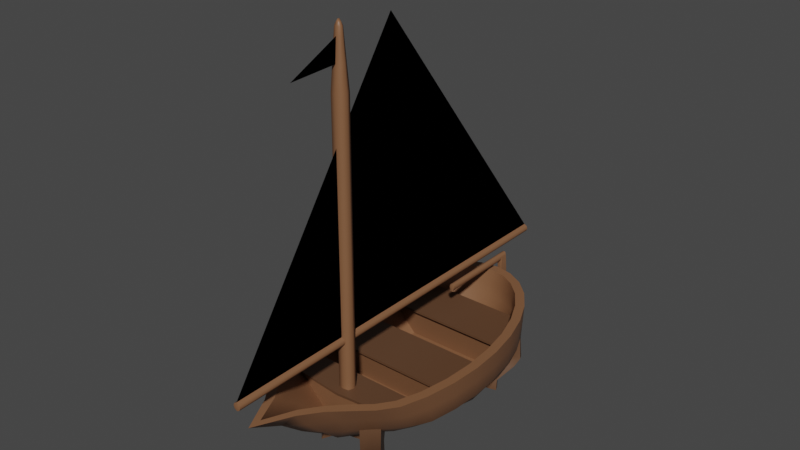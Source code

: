 # Source: 076_boat_mockup.blend  (saved by Blender 2.90.8; exported with 4.5.12 LTS)
import bpy
from mathutils import Matrix  # noqa: F401  (used for matrix-valued properties, if any)

bpy.ops.wm.read_factory_settings(use_empty=True)
scene = bpy.context.scene
scene.name = 'Scene'

# ---- collections
col_076_boat_mockup = bpy.data.collections.new('076_boat_mockup'); scene.collection.children.link(col_076_boat_mockup)

# ---- materials (node trees are filled in below, after node groups)
mat_wood = bpy.data.materials.new('wood')
mat_wood.use_transparent_shadow = False
mat_wood_dark = bpy.data.materials.new('wood dark')
mat_wood_dark.use_transparent_shadow = False
mat_flag = bpy.data.materials.new('flag')
mat_flag.use_transparent_shadow = False
mat_sail = bpy.data.materials.new('sail')
mat_sail.use_transparent_shadow = False

# ---- node groups
ng_auto_smooth = bpy.data.node_groups.new('Auto Smooth', 'GeometryNodeTree')
_s = ng_auto_smooth.interface.new_socket(name='Geometry', in_out='OUTPUT', socket_type='NodeSocketGeometry')
_s = ng_auto_smooth.interface.new_socket(name='Geometry', in_out='INPUT', socket_type='NodeSocketGeometry')
_s = ng_auto_smooth.interface.new_socket(name='Angle', in_out='INPUT', socket_type='NodeSocketFloat')
_s.subtype = 'ANGLE'
_s.min_value = 0.0
_s.max_value = 3.142
ng_auto_smooth.is_modifier = True
_N = ng_auto_smooth.nodes; _L = ng_auto_smooth.links
n0 = _N.new('NodeGroupOutput'); n0.name = 'Group Output'; n0.location = (480, -100)
n1 = _N.new('NodeGroupInput'); n1.name = 'Group Input'; n1.location = (-420, -300)
n2 = _N.new('NodeGroupInput'); n2.name = 'Group Input.001'; n2.location = (-60, -100)
n3 = _N.new('GeometryNodeSetShadeSmooth'); n3.name = 'Set Shade Smooth'; n3.location = (120, -100)
n3.domain = 'EDGE'
n4 = _N.new('GeometryNodeSetShadeSmooth'); n4.name = 'Set Shade Smooth.001'; n4.location = (300, -100)
n5 = _N.new('GeometryNodeInputMeshEdgeAngle'); n5.name = 'Edge Angle'; n5.location = (-420, -220)
n6 = _N.new('GeometryNodeInputEdgeSmooth'); n6.name = 'Is Edge Smooth'; n6.location = (-60, -160)
n7 = _N.new('GeometryNodeInputShadeSmooth'); n7.name = 'Is Face Smooth'; n7.location = (-240, -340)
n8 = _N.new('FunctionNodeBooleanMath'); n8.name = 'Boolean Math'; n8.location = (-60, -220)
n9 = _N.new('FunctionNodeCompare'); n9.name = 'Compare'; n9.location = (-240, -180)
n9.operation = 'LESS_EQUAL'
_L.new(n5.outputs[0], n9.inputs[0])
_L.new(n4.outputs[0], n0.inputs[0])
_L.new(n1.outputs[1], n9.inputs[1])
_L.new(n9.outputs[0], n8.inputs[0])
_L.new(n7.outputs[0], n8.inputs[1])
_L.new(n2.outputs[0], n3.inputs[0])
_L.new(n6.outputs[0], n3.inputs[1])
_L.new(n3.outputs[0], n4.inputs[0])
_L.new(n8.outputs[0], n3.inputs[2])
n0.is_active_output = True

# ---- material node trees
mat_wood.use_nodes = True; mat_wood.node_tree.nodes.clear()
_N = mat_wood.node_tree.nodes; _L = mat_wood.node_tree.links
n0 = _N.new('ShaderNodeOutputMaterial'); n0.name = 'Material Output'; n0.location = (300, 300)
n1 = _N.new('ShaderNodeBsdfPrincipled'); n1.name = 'Principled BSDF'; n1.location = (10, 300)
n1.distribution = 'GGX'
n1.subsurface_method = 'BURLEY'
n1.inputs[0].default_value = (0.2232, 0.1022, 0.04817, 1.0)
n1.inputs[3].default_value = 1.45
n1.inputs[27].default_value = (0.0, 0.0, 0.0, 1.0)
n1.inputs[28].default_value = 1.0
_L.new(n1.outputs[0], n0.inputs[0])
n0.is_active_output = True
mat_wood_dark.use_nodes = True; mat_wood_dark.node_tree.nodes.clear()
_N = mat_wood_dark.node_tree.nodes; _L = mat_wood_dark.node_tree.links
n0 = _N.new('ShaderNodeOutputMaterial'); n0.name = 'Material Output'; n0.location = (300, 300)
n1 = _N.new('ShaderNodeBsdfPrincipled'); n1.name = 'Principled BSDF'; n1.location = (10, 300)
n1.distribution = 'GGX'
n1.subsurface_method = 'BURLEY'
n1.inputs[0].default_value = (0.1149, 0.05432, 0.02665, 1.0)
n1.inputs[3].default_value = 1.45
n1.inputs[27].default_value = (0.0, 0.0, 0.0, 1.0)
n1.inputs[28].default_value = 1.0
_L.new(n1.outputs[0], n0.inputs[0])
n0.is_active_output = True
mat_flag.use_nodes = True; mat_flag.node_tree.nodes.clear()
_N = mat_flag.node_tree.nodes; _L = mat_flag.node_tree.links
n0 = _N.new('ShaderNodeOutputMaterial'); n0.name = 'Material Output'; n0.location = (300, 300)
n1 = _N.new('ShaderNodeBsdfPrincipled'); n1.name = 'Principled BSDF'; n1.location = (10, 300)
n1.distribution = 'GGX'
n1.subsurface_method = 'BURLEY'
n1.inputs[0].default_value = (0.9216, 0.6445, 0.2582, 1.0)
n1.inputs[3].default_value = 1.45
n1.inputs[27].default_value = (0.0, 0.0, 0.0, 1.0)
n1.inputs[28].default_value = 1.0
_L.new(n1.outputs[0], n0.inputs[0])
n0.is_active_output = True
mat_sail.use_nodes = True; mat_sail.node_tree.nodes.clear()
_N = mat_sail.node_tree.nodes; _L = mat_sail.node_tree.links
n0 = _N.new('ShaderNodeOutputMaterial'); n0.name = 'Material Output'; n0.location = (300, 300)
n1 = _N.new('ShaderNodeBsdfPrincipled'); n1.name = 'Principled BSDF'; n1.location = (10, 300)
n1.distribution = 'GGX'
n1.subsurface_method = 'BURLEY'
n1.inputs[0].default_value = (0.6514, 0.6514, 0.5972, 1.0)
n1.inputs[3].default_value = 1.45
n1.inputs[27].default_value = (0.0, 0.0, 0.0, 1.0)
n1.inputs[28].default_value = 1.0
_L.new(n1.outputs[0], n0.inputs[0])
n0.is_active_output = True

# ---- world
world_world = bpy.data.worlds.new('World'); scene.world = world_world
world_world.use_nodes = True; world_world.node_tree.nodes.clear()
_N = world_world.node_tree.nodes; _L = world_world.node_tree.links
n0 = _N.new('ShaderNodeOutputWorld'); n0.name = 'World Output'; n0.location = (300, 300)
n1 = _N.new('ShaderNodeBackground'); n1.name = 'Background'; n1.location = (10, 300)
n1.inputs[0].default_value = (0.05088, 0.05088, 0.05088, 1.0)
_L.new(n1.outputs[0], n0.inputs[0])
n0.is_active_output = True
world_world.color = (0.05088, 0.05088, 0.05088)
world_world.use_sun_shadow = False
world_world.sun_shadow_jitter_overblur = 0.0

# ---- meshes
me_circle = bpy.data.meshes.new('Circle')
me_circle.from_pydata([(0.0, 1.64, 0.06019), (0.0, -1.47, 0.03777), (0.08605, -1.422, 0.05355), (0.1945, -1.343, 0.05355), (0.2943, -1.23, 0.05355), (0.3885, -1.074, 0.05355), (0.4724, -0.8716, 0.05355), (0.5443, -0.6121, 0.05355), (0.5937, -0.2982, 0.05354), (0.6293, 0.03334, 0.05354), (0.6458, 0.3646, 0.05355), (0.648, 0.6829, 0.05343), (0.6122, 0.9759, 0.05318), (0.5343, 1.232, 0.05298), (0.4238, 1.414, 0.05287), (0.2977, 1.549, 0.05284), (0.1608, 1.6, 0.05283), (0.0, 1.536, 0.02299), (0.0, 1.45, 1.33e-08), (0.0, 1.252, 0.0), (0.0, 0.9852, 0.0), (0.0, 0.6786, 0.0), (0.0, 0.346, 0.0), (0.0, 2.682e-07, 0.0), (0.0, -0.3419, 0.0), (0.0, -0.6274, 0.0), (0.0, -0.8668, 1.996e-10), (0.0, -1.074, 1.681e-10), (0.0, -1.257, 2.233e-10), (0.0, -1.382, 0.01235), (0.0, 2.014, 1.15), (0.0, -3.419, 1.146), (0.2801, -2.861, 1.149), (0.5053, -2.561, 1.149), (0.7481, -2.337, 1.149), (1.003, -2.106, 1.149), (1.194, -1.847, 1.149), (1.327, -1.44, 1.149), (1.408, -0.9714, 1.149), (1.436, -0.4841, 1.149), (1.408, 0.003004, 1.149), (1.327, 0.4714, 1.149), (1.195, 0.9034, 1.15), (1.016, 1.282, 1.15), (0.7987, 1.593, 1.15), (0.5502, 1.824, 1.15), (0.2805, 1.966, 1.15), (1.177, -0.05353, 0.7744), (1.163, -0.3932, 0.7744), (1.122, -0.7309, 0.7744), (1.091, -1.067, 0.7744), (0.5173, -2.038, 0.7744), (0.0, 1.805, 0.775), (0.7757, 1.338, 0.7749), (0.5592, 1.618, 0.775), (0.2394, 1.765, 0.775), (0.0, -2.624, 0.7744), (0.2725, -2.279, 0.7744), (0.6404, 1.547, 0.2726), (0.7362, 1.615, 0.5746), (0.7751, 1.604, 0.8767), (0.9861, 1.302, 0.8766), (0.938, 1.347, 0.5746), (0.8168, 1.352, 0.2727), (0.0, -2.025, 0.2804), (0.0, -2.476, 0.5746), (0.0, -2.851, 0.8689), (0.4389, 1.694, 0.2725), (0.506, 1.798, 0.5746), (0.5339, 1.828, 0.8767), (0.1787, -1.984, 0.2802), (0.2019, -2.323, 0.5746), (0.2488, -2.652, 0.8884), (0.2201, 1.807, 0.2725), (0.2562, 1.929, 0.5746), (0.2722, 1.965, 0.8767), (0.3369, -1.774, 0.2787), (0.4672, -2.085, 0.5746), (0.5258, -2.3, 0.875), (0.0, 1.839, 0.2741), (0.0, 1.981, 0.578), (0.0, 2.013, 0.871), (0.508, -1.54, 0.2777), (0.6859, -1.854, 0.5746), (0.758, -2.062, 0.87), (0.6803, -1.371, 0.2774), (0.8829, -1.671, 0.5746), (0.9604, -1.891, 0.8709), (0.821, -1.137, 0.2776), (1.058, -1.45, 0.5746), (1.135, -1.676, 0.8716), (0.9204, -0.8273, 0.2766), (1.209, -1.183, 0.5746), (1.27, -1.32, 0.8726), (0.992, -0.4602, 0.2756), (1.286, -0.7559, 0.5746), (1.354, -0.8752, 0.8736), (1.081, -0.07281, 0.2747), (1.309, -0.3016, 0.5746), (1.385, -0.4081, 0.8745), (1.041, 0.3178, 0.2739), (1.282, 0.1547, 0.5746), (1.362, 0.06164, 0.8753), (1.022, 0.696, 0.2733), (1.213, 0.5924, 0.5746), (1.286, 0.5152, 0.8759), (0.9517, 1.046, 0.2729), (1.103, 0.995, 0.5746), (1.159, 0.9343, 0.8763), (0.468, 1.708, 1.15), (0.2346, 1.831, 1.15), (0.0, -3.21, 1.148), (0.1115, -1.821, 0.2731), (0.2328, -1.701, 0.2699), (0.0, -1.256, 0.2648), (0.6065, -1.25, 0.2648), (0.6885, -0.9227, 0.2648), (0.7501, -0.6081, 0.2648), (0.7836, -0.04348, 0.2648), (0.7772, 0.2394, 0.2648), (0.9305, 1.014, 0.7748), (1.04, 0.6721, 0.7746), (1.082, 0.4741, 0.7745), (1.128, 0.1957, 0.7745), (0.0, 1.868, 1.15), (0.2063, -2.751, 1.149), (0.414, -2.467, 1.149), (0.6441, -2.233, 1.149), (0.8931, -2.016, 1.149), (1.062, -1.781, 1.149), (1.189, -1.407, 1.149), (1.268, -0.9553, 1.149), (1.295, -0.4841, 1.149), (1.268, -0.0131, 1.149), (1.19, 0.4386, 1.149), (1.063, 0.8525, 1.15), (0.894, 1.211, 1.15), (0.6919, 1.5, 1.15), (0.0, -1.868, 0.2648), (0.0, 1.59, 0.305), (0.1544, 1.575, 0.3011), (0.3892, 1.449, 0.2739), (0.5502, 1.291, 0.2651), (0.709, 0.7877, 0.2649), (0.7512, 0.5211, 0.2648), (0.0, 1.338, 0.7749), (0.0, 0.6721, 0.7746), (0.0, 1.302, 0.2651), (0.0, 0.7877, 0.2649), (0.0, -0.05353, 0.7744), (0.0, -0.7309, 0.7744), (0.0, -0.6081, 0.2648), (0.0, -0.04348, 0.2648), (0.8123, -1.665, 0.7744), (0.0, -1.734, 0.2663), (0.0, -1.783, 0.7744), (0.0, -1.33, 0.7744), (1.192, -0.05353, 0.8111), (1.193, -0.3932, 0.8111), (1.149, -0.7309, 0.8111), (0.7937, 1.338, 0.8116), (0.9558, 1.014, 0.8115), (1.085, 0.6721, 0.8113), (0.0, -0.05353, 0.8111), (0.0, 1.014, 0.8115), (0.0, 1.338, 0.8116), (0.0, 0.6721, 0.8113), (0.0, -0.3932, 0.8111), (0.0, -0.7309, 0.8111), (1.024, -1.442, 0.8111), (0.9674, -1.591, 0.8111), (0.0, -1.655, 0.8109), (0.0, -1.458, 0.8109), (1.177, 0.02589, 0.7744), (0.0, 0.02589, 0.7744), (1.076, -1.245, 0.8111), (1.062, -1.242, 0.7744), (0.0, 0.5927, 0.7746), (1.08, 0.5927, 0.7746), (0.0, 1.417, 0.7749), (0.7757, 1.417, 0.7749), (0.0, -1.251, 0.7744), (0.0, -1.251, 0.8111), (1.122, -0.8103, 0.7744), (0.0, -0.8103, 0.7744), (0.0, -1.788, 0.7744), (0.8082, -1.71, 0.7744), (1.177, 0.02589, 0.8111), (0.0, 0.02589, 0.8111), (0.0, 0.5927, 0.8113), (1.074, 0.5927, 0.8113), (0.0, 1.417, 0.8116), (0.7757, 1.417, 0.8116), (1.138, -0.8103, 0.8111), (0.0, -0.8103, 0.8111), (0.0, -1.788, 0.8111), (0.8163, -1.718, 0.8111), (1.017, -1.331, 0.7744), (0.0, -0.932, 0.2648), (0.0, 0.5107, 0.2649), (0.0, 0.2336, 0.2648), (0.0, 1.463, 0.2851), (1.139, 0.3735, 0.9284), (1.216, -0.0364, 0.9421), (0.0, 1.833, 0.9425), (1.222, -0.4295, 0.9421), (1.188, -0.8218, 0.9421), (0.5232, 1.653, 0.9425), (0.2373, 1.795, 0.9425), (1.136, -1.205, 0.9421), (0.7412, 1.404, 0.9425), (1.045, -1.535, 0.9421), (1.053, 0.744, 0.9423), (0.9173, 1.093, 0.9424), (0.5347, -2.134, 0.9421), (0.0, -2.829, 0.9421), (0.2616, -2.52, 0.9421), (0.7062, -1.956, 0.9421), (0.8698, -1.803, 0.9421), (0.6376, -1.895, 0.7744), (0.08429, -1.476, 0.8103), (0.08488, -1.638, 0.8103), (0.113, -1.556, 0.8109), (0.9953, -1.521, 0.8111), (0.0, -1.458, 4.894), (0.0, -1.655, 4.894), (0.08429, -1.476, 4.893), (0.08488, -1.638, 4.893), (0.113, -1.556, 4.894), (0.03942, -1.557, 5.721), (0.05534, -1.556, 5.68), (0.0, -1.542, 5.763), (0.0, -1.514, 5.68), (0.02668, -1.534, 5.721), (0.04154, -1.522, 5.679), (0.04183, -1.591, 5.679), (0.02689, -1.579, 5.721), (0.0, -1.599, 5.68), (0.0, -1.571, 5.763), (0.0, -1.588, 5.721), (0.0, -1.525, 5.721), (0.04784, -1.598, 5.57), (0.0634, -1.556, 5.57), (0.04751, -1.516, 5.57), (0.0, -1.506, 5.57), (0.0, -1.607, 5.57), (0.06561, -1.617, 5.245), (0.0, -1.63, 5.245), (0.0872, -1.556, 5.245), (0.06515, -1.497, 5.245), (0.0, -1.483, 5.245), (0.0, -2.402, 5.22), (0.0, -1.655, 1.481), (0.08488, -1.638, 1.48), (0.0, -1.458, 1.481), (0.08429, -1.476, 1.48), (0.113, -1.556, 1.481), (0.0, -1.458, 1.606), (0.08429, -1.476, 1.605), (0.113, -1.556, 1.606), (0.0, -1.655, 1.606), (0.08488, -1.638, 1.605), (0.0, 2.751, 1.543), (0.08488, -1.638, 1.543), (0.08429, -1.476, 1.543), (0.113, -1.556, 1.543), (0.04214, -1.467, 1.583), (0.04214, -1.467, 1.504), (0.04244, -1.647, 1.504), (0.04244, -1.647, 1.583), (0.059, -1.47, 1.543), (0.05942, -1.643, 1.543), (0.0, -3.594, 1.543), (0.0, -3.579, 1.481), (0.0, -3.579, 1.606), (0.05942, -3.579, 1.543), (0.04244, -3.579, 1.583), (0.04244, -3.579, 1.504), (0.0, 2.736, 1.606), (0.0, 2.736, 1.481), (0.04214, 2.736, 1.583), (0.04214, 2.736, 1.504), (0.059, 2.736, 1.543), (0.0, -0.5139, 1.606), (0.08429, -1.476, 4.466), (0.0, -0.6003, 5.656), (0.0, -1.655, 4.221), (0.0, -1.458, 4.491), (0.0, -1.655, 4.221), (0.113, -1.556, 4.356), (0.0, -1.458, 4.491), (0.08488, -1.638, 4.246)], [], [(17, 0, 16, 15), (18, 17, 15, 14), (19, 18, 14, 13), (20, 19, 13, 12), (21, 20, 12, 11), (22, 21, 11, 10), (23, 22, 10, 9), (24, 23, 9, 8), (25, 24, 8, 7), (26, 25, 7, 6), (27, 26, 6, 5), (28, 27, 5, 4), (29, 28, 4, 3), (1, 29, 3, 2), (61, 60, 44, 43), (60, 69, 45, 44), (66, 72, 32, 31), (69, 75, 46, 45), (72, 78, 33, 32), (75, 81, 30, 46), (78, 84, 34, 33), (84, 87, 35, 34), (87, 90, 36, 35), (90, 93, 37, 36), (93, 96, 38, 37), (96, 99, 39, 38), (99, 102, 40, 39), (102, 105, 41, 40), (105, 108, 42, 41), (108, 61, 43, 42), (12, 13, 63, 106), (106, 63, 62, 107), (107, 62, 61, 108), (11, 12, 106, 103), (103, 106, 107, 104), (104, 107, 108, 105), (10, 11, 103, 100), (100, 103, 104, 101), (101, 104, 105, 102), (9, 10, 100, 97), (97, 100, 101, 98), (98, 101, 102, 99), (8, 9, 97, 94), (94, 97, 98, 95), (95, 98, 99, 96), (7, 8, 94, 91), (91, 94, 95, 92), (92, 95, 96, 93), (6, 7, 91, 88), (88, 91, 92, 89), (89, 92, 93, 90), (5, 6, 88, 85), (85, 88, 89, 86), (86, 89, 90, 87), (4, 5, 85, 82), (82, 85, 86, 83), (83, 86, 87, 84), (3, 4, 82, 76), (76, 82, 83, 77), (77, 83, 84, 78), (16, 0, 79, 73), (73, 79, 80, 74), (74, 80, 81, 75), (2, 3, 76, 70), (70, 76, 77, 71), (71, 77, 78, 72), (15, 16, 73, 67), (67, 73, 74, 68), (68, 74, 75, 69), (1, 2, 70, 64), (64, 70, 71, 65), (65, 71, 72, 66), (14, 15, 67, 58), (58, 67, 68, 59), (59, 68, 69, 60), (13, 14, 58, 63), (63, 58, 59, 62), (62, 59, 60, 61), (45, 46, 110, 109), (125, 111, 31, 32), (30, 124, 110, 46), (202, 122, 123), (53, 54, 141, 142), (208, 204, 52, 55), (203, 202, 123, 47), (210, 207, 54, 53), (47, 48, 205, 203), (215, 216, 57, 56), (207, 208, 55, 54), (48, 49, 206, 205), (213, 210, 53, 120), (115, 114, 156, 197), (212, 213, 120, 121), (32, 33, 126, 125), (33, 34, 127, 126), (34, 35, 128, 127), (35, 36, 129, 128), (36, 37, 130, 129), (37, 38, 131, 130), (38, 39, 132, 131), (39, 40, 133, 132), (40, 41, 134, 133), (41, 42, 135, 134), (42, 43, 136, 135), (43, 44, 137, 136), (44, 45, 109, 137), (216, 214, 51, 57), (202, 212, 121, 122), (50, 49, 117, 116), (54, 55, 140, 141), (122, 121, 143, 144), (176, 197, 156, 181), (123, 122, 144, 119), (56, 57, 112, 138), (57, 51, 113, 112), (47, 123, 119, 118), (55, 52, 139, 140), (150, 49, 183, 184), (143, 121, 146, 148), (53, 142, 147, 145), (47, 149, 174, 173), (117, 49, 150, 151), (47, 118, 152, 149), (146, 121, 178, 177), (219, 153, 113), (113, 153, 155, 154), (158, 157, 163, 167), (162, 161, 164, 166), (161, 160, 165, 164), (159, 158, 167, 168), (223, 169, 220, 222), (113, 154, 138, 112), (184, 183, 193, 194), (173, 174, 188, 187), (177, 178, 190, 189), (176, 181, 182, 175), (180, 179, 191, 192), (185, 186, 196, 195), (159, 168, 194, 193), (221, 171, 195), (162, 166, 189, 190), (220, 169, 175, 182), (53, 145, 179, 180), (165, 160, 192, 191), (144, 143, 148, 199), (155, 153, 186, 185), (163, 157, 187, 188), (115, 197, 50, 116), (116, 198, 114, 115), (49, 50, 209, 206), (117, 151, 198, 116), (118, 119, 200, 152), (119, 144, 199, 200), (141, 140, 139, 201), (142, 141, 201, 147), (134, 135, 212, 202), (135, 136, 213, 212), (136, 137, 210, 213), (129, 130, 209, 211), (109, 110, 208, 207), (130, 131, 206, 209), (137, 109, 207, 210), (131, 132, 205, 206), (110, 124, 204, 208), (133, 134, 202, 203), (132, 133, 203, 205), (127, 128, 218, 217), (126, 127, 217, 214), (125, 126, 214, 216), (111, 125, 216, 215), (128, 129, 211, 218), (214, 217, 219, 51), (51, 219, 113), (217, 218, 153, 219), (218, 211, 197, 153), (50, 197, 211, 209), (172, 220, 182), (170, 221, 195, 196), (170, 223, 222, 221), (258, 257, 287, 284), (243, 244, 232, 234), (233, 231, 238, 236, 229), (242, 243, 234, 230), (245, 241, 235, 237), (261, 259, 289, 291), (259, 258, 284, 289), (260, 261, 291, 286), (239, 236, 238), (233, 229, 230, 234), (229, 236, 235, 230), (233, 240, 231), (241, 242, 230, 235), (237, 235, 236, 239), (234, 232, 240, 233), (246, 248, 242, 241), (248, 249, 243, 242), (249, 250, 244, 243), (226, 224, 250, 249), (228, 226, 249, 248), (225, 227, 246, 247), (227, 228, 248, 246), (246, 241, 245, 247), (245, 251, 247), (171, 221, 253, 252), (222, 220, 255, 256), (221, 222, 256, 253), (220, 172, 254, 255), (263, 261, 260, 269), (265, 264, 258, 259), (263, 265, 259, 261), (266, 270, 282, 280), (267, 270, 264), (253, 256, 265, 263), (256, 255, 264, 265), (252, 253, 263, 268), (258, 264, 266, 257), (255, 254, 267, 264), (271, 268, 263), (271, 263, 269), (267, 254, 279, 281), (264, 270, 266), (252, 268, 277, 273), (271, 269, 276, 275), (272, 275, 276, 274), (272, 273, 277, 275), (268, 271, 275, 277), (269, 260, 274, 276), (282, 262, 278, 280), (279, 262, 282, 281), (257, 266, 280, 278, 283), (270, 267, 281, 282), (283, 278, 285), (274, 288, 286), (289, 284, 226, 228), (290, 285, 287), (257, 283, 285, 290), (284, 287, 224, 226), (286, 291, 227, 225), (288, 274, 260), (291, 289, 228, 227)])
me_circle.polygons.foreach_set('use_smooth', [True] * 240)
me_circle.polygons.foreach_set('material_index', [0, 0, 0, 0, 0, 0, 0, 0, 0, 0, 0, 0, 0, 0, 0, 0, 0, 0, 0, 0, 0, 0, 0, 0, 0, 0, 0, 0, 0, 0, 0, 0, 0, 0, 0, 0, 0, 0, 0, 0, 0, 0, 0, 0, 0, 0, 0, 0, 0, 0, 0, 0, 0, 0, 0, 0, 0, 0, 0, 0, 0, 0, 0, 0, 0, 0, 0, 0, 0, 0, 0, 0, 0, 0, 0, 0, 0, 0, 0, 0, 0, 0, 0, 0, 0, 0, 0, 0, 0, 0, 0, 0, 0, 0, 0, 0, 0, 0, 0, 0, 0, 0, 0, 0, 0, 0, 0, 0, 0, 0, 0, 0, 0, 0, 0, 0, 0, 0, 0, 0, 0, 0, 0, 0, 0, 0, 1, 1, 1, 1, 1, 0, 1, 1, 1, 1, 1, 1, 1, 1, 1, 1, 0, 1, 0, 0, 1, 0, 0, 0, 0, 0, 0, 0, 0, 0, 0, 0, 0, 0, 0, 0, 0, 0, 0, 0, 0, 0, 0, 0, 0, 0, 0, 0, 0, 0, 1, 1, 1, 0, 0, 0, 0, 0, 0, 0, 0, 0, 0, 0, 0, 0, 0, 0, 0, 0, 0, 0, 0, 0, 0, 0, 2, 0, 0, 0, 0, 0, 0, 0, 0, 0, 0, 0, 0, 0, 0, 0, 0, 0, 0, 0, 0, 0, 0, 0, 0, 0, 0, 0, 0, 3, 0, 0, 0, 3, 0, 0, 3, 0])
_k = set([(30, 46), (31, 32), (32, 33), (33, 34), (34, 35), (35, 36), (36, 37), (37, 38), (38, 39), (39, 40), (40, 41), (41, 42), (42, 43), (43, 44), (44, 45), (45, 46), (47, 48), (47, 118), (47, 149), (48, 49), (49, 117), (49, 150), (53, 120), (53, 142), (53, 145), (109, 110), (109, 137), (110, 124), (111, 125), (112, 113), (112, 138), (113, 153), (113, 154), (114, 115), (115, 116), (115, 197), (116, 117), (117, 151), (118, 119), (118, 152), (119, 144), (120, 121), (121, 143), (121, 146), (125, 126), (126, 127), (127, 128), (128, 129), (129, 130), (130, 131), (131, 132), (132, 133), (133, 134), (134, 135), (135, 136), (136, 137), (139, 140), (140, 141), (141, 142), (142, 147), (143, 144), (143, 148), (153, 155), (153, 197), (156, 197), (171, 221), (172, 220), (173, 174), (173, 187), (175, 176), (175, 182), (176, 181), (177, 178), (178, 190), (179, 180), (180, 192), (183, 184), (183, 193), (185, 186), (186, 196), (187, 188), (189, 190), (191, 192), (193, 194), (195, 196), (220, 222), (221, 222), (245, 247), (245, 251), (247, 251), (252, 268), (254, 267), (257, 266), (257, 283), (257, 287), (257, 290), (260, 269), (260, 274), (260, 288), (266, 270), (267, 270), (268, 271), (269, 271), (273, 277), (274, 276), (274, 288), (275, 276), (275, 277), (278, 280), (278, 283), (278, 285), (279, 281), (280, 282), (281, 282), (285, 287), (285, 290)])
me_circle.attributes.new('sharp_edge', 'BOOLEAN', 'EDGE').data.foreach_set('value', [ (min(e.vertices), max(e.vertices)) in _k for e in me_circle.edges])
_uv = me_circle.uv_layers.new(name='UVMap')
_uv.uv.foreach_set('vector', [0.0, 0.0, 0.0, 0.0, 0.0, 0.0, 0.0, 0.0, 0.0, 0.0, 0.0, 0.0, 0.0, 0.0, 0.0, 0.0, 0.0, 0.0, 0.0, 0.0, 0.0, 0.0, 0.0, 0.0, 0.0, 0.0, 0.0, 0.0, 0.0, 0.0, 0.0, 0.0, 0.0, 0.0, 0.0, 0.0, 0.0, 0.0, 0.0, 0.0, 0.0, 0.0, 0.0, 0.0, 0.0, 0.0, 0.0, 0.0, 0.0, 0.0, 0.0, 0.0, 0.0, 0.0, 0.0, 0.0, 0.0, 0.0, 0.0, 0.0, 0.0, 0.0, 0.0, 0.0, 0.0, 0.0, 0.0, 0.0, 0.0, 0.0, 0.0, 0.0, 0.0, 0.0, 0.0, 0.0, 0.0, 0.0, 0.0, 0.0, 0.0, 0.0, 0.0, 0.0, 0.0, 0.0, 0.0, 0.0, 0.0, 0.0, 0.0, 0.0, 0.0, 0.0, 0.0, 0.0, 0.0, 0.0, 0.0, 0.0, 0.0, 0.0, 0.0, 0.0, 0.0, 0.0, 0.0, 0.0, 0.0, 0.0, 0.0, 0.0, 0.0, 0.0, 0.0, 0.0, 0.0, 0.0, 0.0, 0.0, 0.0, 0.0, 0.0, 0.0, 0.0, 0.0, 0.0, 0.0, 0.0, 0.0, 0.0, 0.0, 0.0, 0.0, 0.0, 0.0, 0.0, 0.0, 0.0, 0.0, 0.0, 0.0, 0.0, 0.0, 0.0, 0.0, 0.0, 0.0, 0.0, 0.0, 0.0, 0.0, 0.0, 0.0, 0.0, 0.0, 0.0, 0.0, 0.0, 0.0, 0.0, 0.0, 0.0, 0.0, 0.0, 0.0, 0.0, 0.0, 0.0, 0.0, 0.0, 0.0, 0.0, 0.0, 0.0, 0.0, 0.0, 0.0, 0.0, 0.0, 0.0, 0.0, 0.0, 0.0, 0.0, 0.0, 0.0, 0.0, 0.0, 0.0, 0.0, 0.0, 0.0, 0.0, 0.0, 0.0, 0.0, 0.0, 0.0, 0.0, 0.0, 0.0, 0.0, 0.0, 0.0, 0.0, 0.0, 0.0, 0.0, 0.0, 0.0, 0.0, 0.0, 0.0, 0.0, 0.0, 0.0, 0.0, 0.0, 0.0, 0.0, 0.0, 0.0, 0.0, 0.0, 0.0, 0.0, 0.0, 0.0, 0.0, 0.0, 0.0, 0.0, 0.0, 0.0, 0.0, 0.0, 0.0, 0.0, 0.0, 0.0, 0.0, 0.0, 0.0, 0.0, 0.0, 0.0, 0.0, 0.0, 0.0, 0.0, 0.0, 0.0, 0.0, 0.0, 0.0, 0.0, 0.0, 0.0, 0.0, 0.0, 0.0, 0.0, 0.0, 0.0, 0.0, 0.0, 0.0, 0.0, 0.0, 0.0, 0.0, 0.0, 0.0, 0.0, 0.0, 0.0, 0.0, 0.0, 0.0, 0.0, 0.0, 0.0, 0.0, 0.0, 0.0, 0.0, 0.0, 0.0, 0.0, 0.0, 0.0, 0.0, 0.0, 0.0, 0.0, 0.0, 0.0, 0.0, 0.0, 0.0, 0.0, 0.0, 0.0, 0.0, 0.0, 0.0, 0.0, 0.0, 0.0, 0.0, 0.0, 0.0, 0.0, 0.0, 0.0, 0.0, 0.0, 0.0, 0.0, 0.0, 0.0, 0.0, 0.0, 0.0, 0.0, 0.0, 0.0, 0.0, 0.0, 0.0, 0.0, 0.0, 0.0, 0.0, 0.0, 0.0, 0.0, 0.0, 0.0, 0.0, 0.0, 0.0, 0.0, 0.0, 0.0, 0.0, 0.0, 0.0, 0.0, 0.0, 0.0, 0.0, 0.0, 0.0, 0.0, 0.0, 0.0, 0.0, 0.0, 0.0, 0.0, 0.0, 0.0, 0.0, 0.0, 0.0, 0.0, 0.0, 0.0, 0.0, 0.0, 0.0, 0.0, 0.0, 0.0, 0.0, 0.0, 0.0, 0.0, 0.0, 0.0, 0.0, 0.0, 0.0, 0.0, 0.0, 0.0, 0.0, 0.0, 0.0, 0.0, 0.0, 0.0, 0.0, 0.0, 0.0, 0.0, 0.0, 0.0, 0.0, 0.0, 0.0, 0.0, 0.0, 0.0, 0.0, 0.0, 0.0, 0.0, 0.0, 0.0, 0.0, 0.0, 0.0, 0.0, 0.0, 0.0, 0.0, 0.0, 0.0, 0.0, 0.0, 0.0, 0.0, 0.0, 0.0, 0.0, 0.0, 0.0, 0.0, 0.0, 0.0, 0.0, 0.0, 0.0, 0.0, 0.0, 0.0, 0.0, 0.0, 0.0, 0.0, 0.0, 0.0, 0.0, 0.0, 0.0, 0.0, 0.0, 0.0, 0.0, 0.0, 0.0, 0.0, 0.0, 0.0, 0.0, 0.0, 0.0, 0.0, 0.0, 0.0, 0.0, 0.0, 0.0, 0.0, 0.0, 0.0, 0.0, 0.0, 0.0, 0.0, 0.0, 0.0, 0.0, 0.0, 0.0, 0.0, 0.0, 0.0, 0.0, 0.0, 0.0, 0.0, 0.0, 0.0, 0.0, 0.0, 0.0, 0.0, 0.0, 0.0, 0.0, 0.0, 0.0, 0.0, 0.0, 0.0, 0.0, 0.0, 0.0, 0.0, 0.0, 0.0, 0.0, 0.0, 0.0, 0.0, 0.0, 0.0, 0.0, 0.0, 0.0, 0.0, 0.0, 0.0, 0.0, 0.0, 0.0, 0.0, 0.0, 0.0, 0.0, 0.0, 0.0, 0.0, 0.0, 0.0, 0.0, 0.0, 0.0, 0.0, 0.0, 0.0, 0.0, 0.0, 0.0, 0.0, 0.0, 0.0, 0.0, 0.0, 0.0, 0.0, 0.0, 0.0, 0.0, 0.0, 0.0, 0.0, 0.0, 0.0, 0.0, 0.0, 0.0, 0.0, 0.0, 0.0, 0.0, 0.0, 0.0, 0.0, 0.0, 0.0, 0.0, 0.0, 0.0, 0.0, 0.0, 0.0, 0.0, 0.0, 0.0, 0.0, 0.0, 0.0, 0.0, 0.0, 0.0, 0.0, 0.0, 0.0, 0.0, 0.0, 0.0, 0.0, 0.0, 0.0, 0.0, 0.0, 0.0, 0.0, 0.0, 0.0, 0.0, 0.0, 0.0, 0.0, 0.0, 0.0, 0.0, 0.0, 0.0, 0.0, 0.0, 0.0, 0.0, 0.0, 0.0, 0.0, 0.0, 0.0, 0.0, 0.0, 0.0, 0.0, 0.0, 0.0, 0.0, 0.0, 0.0, 0.0, 0.0, 0.0, 0.0, 0.0, 0.0, 0.0, 0.0, 0.0, 0.0, 0.0, 0.0, 0.0, 0.0, 0.0, 0.0, 0.0, 0.0, 0.0, 0.0, 0.0, 0.0, 0.0, 0.0, 0.0, 0.0, 0.0, 0.0, 0.0, 0.0, 0.0, 0.0, 0.0, 0.0, 0.0, 0.0, 0.0, 0.0, 0.0, 0.0, 0.0, 0.0, 0.0, 0.0, 0.0, 0.0, 0.0, 0.0, 0.0, 0.0, 0.0, 0.0, 0.0, 0.0, 0.0, 0.0, 0.0, 0.0, 0.0, 0.0, 0.0, 0.0, 0.0, 0.0, 0.0, 0.0, 0.0, 0.0, 0.0, 0.0, 0.0, 0.0, 0.0, 0.0, 0.0, 0.0, 0.0, 0.0, 0.0, 0.0, 0.0, 0.0, 0.0, 0.0, 0.0, 0.0, 0.0, 0.0, 0.0, 0.0, 0.0, 0.0, 0.0, 0.0, 0.0, 0.0, 0.0, 0.0, 0.0, 0.0, 0.0, 0.0, 0.0, 0.0, 0.0, 0.0, 0.0, 0.0, 0.0, 0.0, 0.0, 0.0, 0.0, 0.0, 0.0, 0.0, 0.0, 0.0, 0.0, 0.0, 0.0, 0.0, 0.0, 0.0, 0.0, 0.0, 0.0, 0.0, 0.0, 0.0, 0.0, 0.0, 0.0, 0.0, 0.0, 0.0, 0.0, 0.0, 0.0, 0.0, 0.0, 0.0, 0.0, 0.0, 0.0, 0.0, 0.0, 0.0, 0.0, 0.0, 0.0, 0.0, 0.0, 0.0, 0.0, 0.0, 0.0, 0.0, 0.0, 0.0, 0.0, 0.0, 0.0, 0.0, 0.0, 0.0, 0.0, 0.0, 0.0, 0.0, 0.0, 0.0, 0.0, 0.0, 0.0, 0.0, 0.0, 0.0, 0.0, 0.0, 0.0, 0.0, 0.0, 0.0, 0.0, 0.0, 0.0, 0.0, 0.0, 0.0, 0.0, 0.0, 0.0, 0.0, 0.0, 0.0, 0.0, 0.0, 0.0, 0.0, 0.0, 0.0, 0.0, 0.0, 0.0, 0.0, 0.0, 0.0, 0.0, 0.0, 0.0, 0.0, 0.0, 0.0, 0.0, 0.0, 0.0, 0.0, 0.0, 0.0, 0.0, 0.0, 0.0, 0.0, 0.0, 0.0, 0.0, 0.0, 0.0, 0.0, 0.0, 0.0, 0.0, 0.0, 0.0, 0.0, 0.0, 0.0, 0.0, 0.0, 0.0, 0.0, 0.0, 0.0, 0.0, 0.0, 0.0, 0.0, 0.0, 0.0, 0.0, 0.0, 0.0, 0.0, 0.0, 0.0, 0.0, 0.0, 0.0, 0.0, 0.0, 0.0, 0.0, 0.0, 0.0, 0.0, 0.0, 0.0, 0.0, 0.0, 0.0, 0.0, 0.0, 0.0, 0.0, 0.0, 0.0, 0.0, 0.0, 0.0, 0.0, 0.0, 0.0, 0.0, 0.0, 0.0, 0.0, 0.0, 0.0, 0.0, 0.0, 0.0, 0.0, 0.0, 0.0, 0.0, 0.0, 0.0, 0.0, 0.0, 0.0, 0.0, 0.0, 0.0, 0.0, 0.0, 0.0, 0.0, 0.0, 0.0, 0.0, 0.0, 0.0, 0.0, 0.0, 0.0, 0.0, 0.0, 0.0, 0.0, 0.0, 0.0, 0.0, 0.0, 0.0, 0.0, 0.0, 0.0, 0.0, 0.0, 0.0, 0.0, 0.0, 0.0, 0.0, 0.0, 0.0, 0.0, 0.0, 0.0, 0.0, 0.0, 0.0, 0.0, 0.0, 0.0, 0.0, 0.0, 0.0, 0.0, 0.0, 0.0, 0.0, 0.0, 0.0, 0.0, 0.0, 0.0, 0.0, 0.0, 0.0, 0.0, 0.0, 0.0, 0.0, 0.0, 0.0, 0.0, 0.0, 0.0, 0.0, 0.0, 0.0, 0.0, 0.0, 0.0, 0.0, 0.0, 0.0, 0.0, 0.0, 0.0, 0.0, 0.0, 0.0, 0.0, 0.0, 0.0, 0.0, 0.0, 0.0, 0.0, 0.0, 0.0, 0.0, 0.0, 0.0, 0.0, 0.0, 0.0, 0.0, 0.0, 0.0, 0.0, 0.0, 0.0, 0.0, 0.0, 0.0, 0.0, 0.0, 0.0, 0.0, 0.0, 0.0, 0.0, 0.0, 0.0, 0.0, 0.0, 0.0, 0.0, 0.0, 0.0, 0.0, 0.0, 0.0, 0.0, 0.0, 0.0, 0.0, 0.0, 0.0, 0.0, 0.0, 0.0, 0.0, 0.0, 0.0, 0.0, 0.0, 0.0, 0.0, 0.0, 0.0, 0.0, 0.0, 0.0, 0.0, 0.0, 0.0, 0.0, 0.0, 0.0, 0.0, 0.0, 0.0, 0.0, 0.0, 0.0, 0.0, 0.0, 0.0, 0.0, 0.0, 0.0, 0.0, 0.0, 0.0, 0.0, 0.0, 0.0, 0.0, 0.0, 0.0, 0.0, 0.0, 0.0, 0.0, 0.0, 0.0, 0.0, 0.0, 0.0, 0.0, 0.0, 0.0, 0.0, 0.0, 0.0, 0.0, 0.0, 0.0, 0.0, 0.0, 0.0, 0.0, 0.0, 0.0, 0.0, 0.0, 0.0, 0.0, 0.0, 0.0, 0.0, 0.0, 0.0, 0.0, 0.0, 0.0, 0.0, 0.0, 0.0, 0.0, 0.0, 0.0, 0.0, 0.0, 0.0, 0.0, 0.0, 0.0, 0.0, 0.0, 0.0, 0.0, 0.0, 0.0, 0.0, 0.0, 0.0, 0.0, 0.0, 0.0, 0.0, 0.0, 0.0, 0.0, 0.0, 0.0, 0.0, 0.0, 0.0, 0.0, 0.0, 0.0, 0.0, 0.0, 0.0, 0.0, 0.0, 0.0, 0.0, 0.0, 0.0, 0.0, 0.0, 0.0, 0.0, 0.0, 0.0, 0.0, 0.0, 0.0, 0.0, 0.0, 0.0, 0.0, 0.0, 0.0, 0.0, 0.0, 0.0, 0.0, 0.0, 0.0, 0.0, 0.0, 0.0, 0.0, 0.0, 0.0, 0.0, 0.0, 0.0, 0.0, 0.0, 0.0, 0.0, 0.0, 0.0, 0.0, 0.0, 0.0, 0.0, 0.0, 0.0, 0.0, 0.0, 0.0, 0.0, 0.0, 0.0, 0.0, 0.0, 0.0, 0.0, 0.0, 0.0, 0.0, 0.0, 0.0, 0.0, 0.0, 0.0, 0.0, 0.0, 0.0, 0.0, 0.0, 0.0, 0.0, 0.0, 0.0, 0.0, 0.0, 0.0, 0.0, 0.0, 0.0, 0.0, 0.0, 0.0, 0.0, 0.0, 0.0, 0.0, 0.0, 0.0, 0.0, 0.0, 0.0, 0.0, 0.0, 0.0, 0.0, 0.0, 0.0, 0.0, 0.0, 0.0, 0.0, 0.0, 0.0, 0.0, 0.0, 0.0, 0.0, 0.0, 0.0, 0.0, 0.0, 0.0, 0.0, 0.0, 0.0, 0.0, 0.0, 0.0, 0.0, 0.0, 0.0, 0.0, 0.0, 0.0, 0.0, 0.0, 0.0, 0.0, 0.0, 0.0, 0.0, 0.0, 0.0, 0.0, 0.0, 0.0, 0.0, 0.0, 0.0, 0.0, 0.0, 0.0, 0.0, 0.0, 0.0, 0.0, 0.0, 0.0, 0.0, 0.0, 0.0, 0.0, 0.0, 0.0, 0.0, 0.0, 0.0, 0.0, 0.0, 0.0, 0.0, 0.0, 0.0, 0.0, 0.0, 0.0, 0.0, 0.0, 0.0, 0.0, 0.0, 0.0, 0.0, 0.0, 0.0, 0.0, 0.0, 0.0, 0.0, 0.0, 0.0, 0.0, 0.0, 0.0, 0.0, 0.0, 0.0, 0.0, 0.0, 0.0, 0.0, 0.0, 0.0, 0.0, 0.0, 0.0, 0.0, 0.0, 0.0, 0.0, 0.0, 0.0, 0.0, 0.0, 0.0, 0.0, 0.0, 0.0, 0.0, 0.0, 0.0, 0.0, 0.0, 0.0, 0.0, 0.0, 0.0, 0.0, 0.0, 0.0, 0.0, 0.0, 0.0, 0.0, 0.0, 0.0, 0.0, 0.0, 0.0, 0.0, 0.0, 0.0, 0.0, 0.0, 0.0, 0.0, 0.0, 0.0, 0.0, 0.0, 0.0, 0.0, 0.0, 0.0, 0.0, 0.0, 0.0, 0.0, 0.0, 0.0, 0.0, 0.0, 0.0, 0.0, 0.0, 0.0, 0.0, 0.0, 0.0, 0.0, 0.0, 0.0, 0.0, 0.0, 0.0, 0.0, 0.0, 0.0, 0.0, 0.0, 0.0, 0.0, 0.0, 0.0, 0.0, 0.0, 0.0, 0.0, 0.0, 0.0, 0.0, 0.0, 0.0, 0.0, 0.0, 0.0, 0.0, 0.0, 0.0, 0.0, 0.0, 0.0, 0.0, 0.0, 0.0, 0.0, 0.0, 0.0, 0.0, 0.0, 0.0, 0.0, 0.0, 0.0, 0.0, 0.0, 0.0, 0.0, 0.0, 0.0, 0.0, 0.0, 0.0, 0.0, 0.0, 0.0, 0.0, 0.0, 0.0, 0.0, 0.0, 0.0, 0.0, 0.0, 0.0, 0.0, 0.0, 0.0, 0.0, 0.0, 0.0, 0.0, 0.0, 0.0, 0.0, 0.0, 0.0, 0.0, 0.0, 0.0, 0.0, 0.0, 0.0, 0.0, 0.0, 0.0, 0.0, 0.0, 0.0, 0.0, 0.0, 0.0, 0.0, 0.0, 0.0, 0.0, 0.0, 0.0, 0.0, 0.0, 0.0, 0.0, 0.0, 0.0, 0.0, 0.0, 0.0, 0.0, 0.0, 0.0, 0.0, 0.0, 0.0, 0.0, 0.0, 0.0, 0.0, 0.0, 0.0, 0.0, 0.0, 0.0, 0.0, 0.0, 0.0, 0.0, 0.0, 0.0, 0.0, 0.0, 0.0, 0.0, 0.0, 0.0, 0.0, 0.0, 0.0, 0.0, 0.0, 0.0, 0.0, 0.0, 0.0, 0.0, 0.0, 0.0, 0.0, 0.0, 0.0, 0.0, 0.0, 0.0, 0.0, 0.0, 0.0, 0.0, 0.0, 0.0, 0.0, 0.0, 0.0, 0.0, 0.0, 0.0, 0.0, 0.0, 0.0, 0.0, 0.0, 0.0, 0.0, 0.0, 0.0, 0.0, 0.0, 0.0, 0.0, 0.0, 0.0, 0.0, 0.0, 0.0, 0.0, 0.0, 0.0, 0.0, 0.0, 0.0, 0.0, 0.0, 0.0, 0.0, 0.0, 0.0, 0.0, 0.0, 0.0, 0.0, 0.0, 0.0, 0.0, 0.0, 0.0, 0.0, 0.0, 0.0, 0.0, 0.0, 0.0, 0.0, 0.0, 0.0, 0.0, 0.0, 0.0, 0.0, 0.0, 0.0, 0.0, 0.0, 0.0, 0.0, 0.0, 0.0, 0.0, 0.0, 0.0, 0.0, 0.0, 0.0, 0.0, 0.0, 0.0, 0.0, 0.0, 0.0, 0.0, 0.0, 0.0, 0.0, 0.0, 0.0, 0.0, 0.0, 0.0, 0.0, 0.0, 0.0, 0.0, 0.0, 0.0, 0.0, 0.0, 0.0, 0.0, 0.0, 0.0, 0.0, 0.0, 0.0, 0.0, 0.0, 0.0, 0.0, 0.0, 0.0, 0.0, 0.0, 0.0, 0.0, 0.0, 0.0, 0.0, 0.0, 0.0, 0.0, 0.0, 0.0, 0.0, 0.0, 0.0, 0.0, 0.0, 0.0, 0.0, 0.0, 0.0, 0.0, 0.0, 0.0, 0.0, 0.0, 0.0, 0.0, 0.0, 0.0, 0.0, 0.0, 0.0, 0.0, 0.0, 0.0, 0.0, 0.0, 0.0, 0.0, 0.0, 0.0, 0.0, 0.0, 0.0, 0.0, 0.0, 0.0, 0.0, 0.0, 0.0, 0.0, 0.0, 0.0, 0.0, 0.0, 0.0, 0.0, 0.0, 0.0, 0.0, 0.0, 0.0, 0.0, 0.0, 0.0, 0.0, 0.0, 0.0, 0.0, 0.0, 0.0, 0.0, 0.0, 0.0, 0.0, 0.0, 0.0, 0.0, 0.0, 0.0, 0.0, 0.0, 0.0, 0.0, 0.0, 0.0, 0.0, 0.0, 0.0, 0.0, 0.0, 0.0, 0.0, 0.0, 0.0, 0.0, 0.0, 0.0, 0.0, 0.0, 0.0, 0.0, 0.0, 0.0, 0.0, 0.0, 0.0, 0.0, 0.0, 0.0, 0.0, 0.0, 0.0, 0.0, 0.0, 0.0, 0.0, 0.0, 0.0, 0.0, 0.0, 0.0, 0.0, 0.0, 0.0, 0.0, 0.0, 0.0, 0.0, 0.0, 0.0, 0.0, 0.0, 0.0, 0.0, 0.0, 0.0, 0.0, 0.0, 0.0, 0.0, 0.0, 0.0, 0.0, 0.0, 0.0, 0.0, 0.0, 0.0, 0.0, 0.0, 0.0, 0.0, 0.0, 0.0, 0.0, 0.0, 0.0, 0.0, 0.0, 0.0, 0.0, 0.0, 0.0, 0.0, 0.0, 0.0, 0.0, 0.0, 0.0, 0.0, 0.0, 0.0, 0.0, 0.0, 0.0, 0.0, 0.0, 0.0, 0.0, 0.0, 0.0, 0.0, 0.0, 0.0, 0.0, 0.0, 0.0, 0.0, 0.0, 0.0])
me_circle.materials.append(mat_wood)
me_circle.materials.append(mat_wood_dark)
me_circle.materials.append(mat_flag)
me_circle.materials.append(mat_sail)
me_circle.use_remesh_fix_poles = True
me_circle.use_remesh_preserve_attributes = False
me_circle.use_mirror_vertex_groups = False
me_circle.update()
me_circle_001 = bpy.data.meshes.new('Circle.001')
me_circle_001.from_pydata([(0.0, -1.458, 1.606), (0.0, -3.579, 1.606), (0.0, -1.655, 1.606), (0.0, 2.736, 1.606), (0.0, -0.5139, 1.606), (0.0, -0.6003, 5.656), (0.0, -1.655, 4.221), (0.0, -1.458, 4.491)], [], [(4, 5, 3), (0, 7, 5, 4), (6, 2, 1)])
me_circle_001.polygons.foreach_set('use_smooth', [True] * 3)
_k = set([(0, 4), (0, 7), (1, 2), (1, 6), (2, 6), (3, 4), (3, 5), (5, 7)])
me_circle_001.attributes.new('sharp_edge', 'BOOLEAN', 'EDGE').data.foreach_set('value', [ (min(e.vertices), max(e.vertices)) in _k for e in me_circle_001.edges])
_uv = me_circle_001.uv_layers.new(name='UVMap')
_uv.uv.foreach_set('vector', [0.0, 0.0, 0.0, 0.0, 0.0, 0.0, 0.0, 0.0, 0.0, 0.0, 0.0, 0.0, 0.0, 0.0, 0.0, 0.0, 0.0, 0.0, 0.0, 0.0])
me_circle_001.materials.append(mat_sail)
me_circle_001.use_remesh_fix_poles = True
me_circle_001.use_remesh_preserve_attributes = False
me_circle_001.use_mirror_vertex_groups = False
me_circle_001.update()
me_circle_002 = bpy.data.meshes.new('Circle.002')
me_circle_002.from_pydata([(0.961, 1.298, 0.5746), (0.7347, 1.443, 0.2726), (0.5343, 1.232, 0.0591), (0.4859, 0.9813, -0.2459), (0.4625, 1.04, -0.2459), (0.938, 1.347, 0.5746), (0.8168, 1.352, 0.2727), (0.4956, 1.296, 0.0589), (0.553, 1.17, 0.05893), (0.508, -1.54, 0.2777), (0.6859, -1.854, 0.5746), (0.8664, 1.24, 0.2728), (0.8573, 1.454, 0.5746), (0.661, 0.9505, -0.2459), (0.6309, 1.019, -0.2459), (0.7844, -1.763, 0.5746), (0.5766, -1.97, 0.5746), (0.4312, -1.645, 0.2782), (0.5781, -1.471, 0.2776), (0.7411, 1.055, -0.2459), (0.7761, 0.98, -0.2459), (0.4516, -1.411, -0.2459), (0.5419, -1.567, -0.2459), (0.5811, 1.074, -0.2459), (0.4941, -1.369, -0.2459), (0.6017, -1.511, -0.2459), (0.515, 0.9226, -0.2459), (0.6921, 1.12, -0.2459), (0.4756, -1.637, -0.2459), (0.405, -1.475, -0.2459), (0.4692, -1.352, -0.08246), (0.5108, -1.515, -0.08231), (0.5573, -1.472, -0.08283), (0.4591, -1.569, -0.08293), (0.3998, -1.434, -0.08198), (0.5569, 0.956, -0.08577), (0.6842, 0.9874, -0.08428), (0.619, 1.088, -0.08489), (0.5141, 1.052, -0.08684), (0.5361, 1.005, -0.08656), (0.7414, 1.064, -0.08345), (0.7014, 1.117, -0.08402), (0.77, 1.003, -0.08363), (0.3742, -1.284, -0.08261), (0.78, -1.771, 0.213), (0.6858, -1.858, 0.213), (0.5814, -1.968, 0.213), (0.87, 1.476, 0.2446), (0.9895, 1.29, 0.2446), (0.9555, 1.362, 0.2446), (0.4124, -1.248, 0.1208), (0.3978, -1.256, -0.08316), (0.418, -1.268, -0.2459), (0.3442, -1.319, -0.08265), (0.3483, -1.347, -0.2459), (0.3823, -1.309, -0.2459), (0.3015, -1.396, 0.1223), (0.3579, -1.322, 0.1202), (0.8952, 1.296, 0.1163), (0.8273, 1.386, 0.1161), (0.9281, 1.225, 0.1163), (0.7294, 1.378, 0.0802), (0.6212, 1.339, 0.07231), (0.8303, 1.169, 0.09296), (0.7026, 1.15, 0.08842), (0.6168, 0.9662, -0.08172), (0.9285, 1.258, 0.258), (0.0, -1.314, -0.1917), (0.0, -1.323, 0.061), (0.0, -1.321, -0.07905), (0.0, -1.341, -0.1917), (0.0, -1.374, 0.06239), (0.0, 1.252, 0.02538), (0.0, 1.203, 0.02553), (0.0, 1.054, -0.2113), (0.0, 1.008, -0.2113), (0.0, 1.063, -0.08781), (0.166, 1.02, -0.08727), (0.102, 1.11, -0.03083), (0.1068, 1.013, -0.1493), (0.0, 1.114, -0.03103), (0.0, 1.017, -0.1495), (0.0, -1.305, -0.03048), (0.167, -1.291, -0.08798), (0.1018, -1.302, -0.0288), (0.0, -1.307, -0.1495), (0.1075, -1.304, -0.1512)], [], [(8, 11, 6, 2), (11, 0, 5, 6), (2, 6, 1, 7), (6, 5, 12, 1), (56, 17, 9, 57), (17, 16, 10, 9), (14, 23, 27, 19), (3, 4, 23, 14), (13, 14, 19, 20), (26, 3, 14, 13), (9, 10, 15, 18), (57, 9, 18, 50), (29, 21, 22, 28), (21, 24, 25, 22), (65, 35, 26, 13), (32, 31, 22, 25), (38, 37, 23, 4), (31, 33, 28, 22), (35, 39, 3, 26), (33, 34, 29, 28), (34, 53, 54, 29), (41, 40, 19, 27), (42, 36, 13, 20), (40, 42, 20, 19), (30, 32, 25, 24), (37, 41, 27, 23), (75, 79, 81), (30, 44, 32), (46, 34, 33), (45, 46, 33, 31), (44, 45, 31, 32), (61, 47, 59), (58, 60, 42, 40), (63, 36, 42, 60), (59, 58, 40, 41), (15, 10, 45, 44), (10, 16, 46, 45), (16, 17, 34, 46), (17, 56, 53, 34), (18, 15, 44, 30), (0, 11, 66), (7, 1, 62), (8, 2, 39, 35), (12, 5, 49, 47), (5, 0, 48, 49), (62, 61, 37), (4, 3, 75, 74), (51, 52, 55, 43), (52, 51, 30, 24), (51, 50, 18, 30), (50, 51, 43, 57), (55, 52, 24, 21), (54, 53, 69, 70), (54, 55, 21, 29), (56, 57, 68, 71), (47, 49, 58, 59), (49, 48, 60, 58), (1, 12, 47), (37, 61, 59, 41), (38, 7, 62, 37), (64, 63, 48, 66), (48, 63, 60), (62, 1, 47, 61), (8, 35, 65, 64), (36, 65, 13), (63, 64, 65, 36), (11, 8, 66), (48, 0, 66), (8, 64, 66), (57, 84, 68), (86, 67, 85), (53, 56, 71, 69), (55, 54, 70, 67), (2, 7, 72, 73), (7, 38, 76, 72), (38, 4, 74, 76), (2, 73, 78), (3, 39, 77, 79), (83, 86, 79, 77), (80, 78, 73), (39, 2, 78, 77), (75, 3, 79), (43, 55, 86, 83), (85, 81, 79, 86), (82, 84, 78, 80), (84, 57, 43, 83), (67, 86, 55), (68, 84, 82), (83, 77, 78, 84)])
me_circle_002.polygons.foreach_set('use_smooth', [True] * 89)
_k = set([(0, 5), (0, 11), (0, 48), (1, 7), (1, 12), (2, 7), (2, 8), (2, 39), (2, 73), (3, 4), (3, 26), (3, 39), (3, 75), (4, 23), (4, 38), (4, 74), (5, 12), (7, 38), (7, 72), (8, 11), (8, 35), (10, 15), (10, 16), (12, 47), (13, 20), (13, 26), (15, 18), (15, 44), (16, 17), (16, 46), (17, 56), (18, 50), (19, 20), (19, 27), (20, 42), (22, 25), (22, 28), (23, 27), (24, 25), (24, 52), (25, 32), (26, 35), (27, 41), (28, 29), (28, 33), (29, 54), (32, 44), (33, 46), (41, 59), (42, 60), (43, 55), (43, 57), (47, 59), (48, 60), (50, 51), (50, 57), (51, 52), (52, 55), (53, 54), (53, 56), (54, 55), (54, 70), (55, 67), (56, 57), (56, 71), (57, 68), (77, 78), (77, 79), (78, 80), (79, 81), (82, 84), (83, 84), (83, 86), (85, 86)])
me_circle_002.attributes.new('sharp_edge', 'BOOLEAN', 'EDGE').data.foreach_set('value', [ (min(e.vertices), max(e.vertices)) in _k for e in me_circle_002.edges])
_uv = me_circle_002.uv_layers.new(name='UVMap')
_uv.uv.foreach_set('vector', [0.0, 0.0, 0.0, 0.0, 0.0, 0.0, 0.0, 0.0, 0.0, 0.0, 0.0, 0.0, 0.0, 0.0, 0.0, 0.0, 0.0, 0.0, 0.0, 0.0, 0.0, 0.0, 0.0, 0.0, 0.0, 0.0, 0.0, 0.0, 0.0, 0.0, 0.0, 0.0, 0.0, 0.0, 0.0, 0.0, 0.0, 0.0, 0.0, 0.0, 0.0, 0.0, 0.0, 0.0, 0.0, 0.0, 0.0, 0.0, 0.0, 0.0, 0.0, 0.0, 0.0, 0.0, 0.0, 0.0, 0.0, 0.0, 0.0, 0.0, 0.0, 0.0, 0.0, 0.0, 0.0, 0.0, 0.0, 0.0, 0.0, 0.0, 0.0, 0.0, 0.0, 0.0, 0.0, 0.0, 0.0, 0.0, 0.0, 0.0, 0.0, 0.0, 0.0, 0.0, 0.0, 0.0, 0.0, 0.0, 0.0, 0.0, 0.0, 0.0, 0.0, 0.0, 0.0, 0.0, 0.0, 0.0, 0.0, 0.0, 0.0, 0.0, 0.0, 0.0, 0.0, 0.0, 0.0, 0.0, 0.0, 0.0, 0.0, 0.0, 0.0, 0.0, 0.0, 0.0, 0.0, 0.0, 0.0, 0.0, 0.0, 0.0, 0.0, 0.0, 0.0, 0.0, 0.0, 0.0, 0.0, 0.0, 0.0, 0.0, 0.0, 0.0, 0.0, 0.0, 0.0, 0.0, 0.0, 0.0, 0.0, 0.0, 0.0, 0.0, 0.0, 0.0, 0.0, 0.0, 0.0, 0.0, 0.0, 0.0, 0.0, 0.0, 0.0, 0.0, 0.0, 0.0, 0.0, 0.0, 0.0, 0.0, 0.0, 0.0, 0.0, 0.0, 0.0, 0.0, 0.0, 0.0, 0.0, 0.0, 0.0, 0.0, 0.0, 0.0, 0.0, 0.0, 0.0, 0.0, 0.0, 0.0, 0.0, 0.0, 0.0, 0.0, 0.0, 0.0, 0.0, 0.0, 0.0, 0.0, 0.0, 0.0, 0.0, 0.0, 0.0, 0.0, 0.0, 0.0, 0.0, 0.0, 0.0, 0.0, 0.0, 0.0, 0.0, 0.0, 0.0, 0.0, 0.0, 0.0, 0.0, 0.0, 0.0, 0.0, 0.0, 0.0, 0.0, 0.0, 0.0, 0.0, 0.0, 0.0, 0.0, 0.0, 0.0, 0.0, 0.0, 0.0, 0.0, 0.0, 0.0, 0.0, 0.0, 0.0, 0.0, 0.0, 0.0, 0.0, 0.0, 0.0, 0.0, 0.0, 0.0, 0.0, 0.0, 0.0, 0.0, 0.0, 0.0, 0.0, 0.0, 0.0, 0.0, 0.0, 0.0, 0.0, 0.0, 0.0, 0.0, 0.0, 0.0, 0.0, 0.0, 0.0, 0.0, 0.0, 0.0, 0.0, 0.0, 0.0, 0.0, 0.0, 0.0, 0.0, 0.0, 0.0, 0.0, 0.0, 0.0, 0.0, 0.0, 0.0, 0.0, 0.0, 0.0, 0.0, 0.0, 0.0, 0.0, 0.0, 0.0, 0.0, 0.0, 0.0, 0.0, 0.0, 0.0, 0.0, 0.0, 0.0, 0.0, 0.0, 0.0, 0.0, 0.0, 0.0, 0.0, 0.0, 0.0, 0.0, 0.0, 0.0, 0.0, 0.0, 0.0, 0.0, 0.0, 0.0, 0.0, 0.0, 0.0, 0.0, 0.0, 0.0, 0.0, 0.0, 0.0, 0.0, 0.0, 0.0, 0.0, 0.0, 0.0, 0.0, 0.0, 0.0, 0.0, 0.0, 0.0, 0.0, 0.0, 0.0, 0.0, 0.0, 0.0, 0.0, 0.0, 0.0, 0.0, 0.0, 0.0, 0.0, 0.0, 0.0, 0.0, 0.0, 0.0, 0.0, 0.0, 0.0, 0.0, 0.0, 0.0, 0.0, 0.0, 0.0, 0.0, 0.0, 0.0, 0.0, 0.0, 0.0, 0.0, 0.0, 0.0, 0.0, 0.0, 0.0, 0.0, 0.0, 0.0, 0.0, 0.0, 0.0, 0.0, 0.0, 0.0, 0.0, 0.0, 0.0, 0.0, 0.0, 0.0, 0.0, 0.0, 0.0, 0.0, 0.0, 0.0, 0.0, 0.0, 0.0, 0.0, 0.0, 0.0, 0.0, 0.0, 0.0, 0.0, 0.0, 0.0, 0.0, 0.0, 0.0, 0.0, 0.0, 0.0, 0.0, 0.0, 0.0, 0.0, 0.0, 0.0, 0.0, 0.0, 0.0, 0.0, 0.0, 0.0, 0.0, 0.0, 0.0, 0.0, 0.0, 0.0, 0.0, 0.0, 0.0, 0.0, 0.0, 0.0, 0.0, 0.0, 0.0, 0.0, 0.0, 0.0, 0.0, 0.0, 0.0, 0.0, 0.0, 0.0, 0.0, 0.0, 0.0, 0.0, 0.0, 0.0, 0.0, 0.0, 0.0, 0.0, 0.0, 0.0, 0.0, 0.0, 0.0, 0.0, 0.0, 0.0, 0.0, 0.0, 0.0, 0.0, 0.0, 0.0, 0.0, 0.0, 0.0, 0.0, 0.0, 0.0, 0.0, 0.0, 0.0, 0.0, 0.0, 0.0, 0.0, 0.0, 0.0, 0.0, 0.0, 0.0, 0.0, 0.0, 0.0, 0.0, 0.0, 0.0, 0.0, 0.0, 0.0, 0.0, 0.0, 0.0, 0.0, 0.0, 0.0, 0.0, 0.0, 0.0, 0.0, 0.0, 0.0, 0.0, 0.0, 0.0, 0.0, 0.0, 0.0, 0.0, 0.0, 0.0, 0.0, 0.0, 0.0, 0.0, 0.0, 0.0, 0.0, 0.0, 0.0, 0.0, 0.0, 0.0, 0.0, 0.0, 0.0, 0.0, 0.0, 0.0, 0.0, 0.0, 0.0, 0.0, 0.0, 0.0, 0.0, 0.0, 0.0, 0.0, 0.0, 0.0, 0.0, 0.0, 0.0, 0.0, 0.0, 0.0, 0.0, 0.0, 0.0, 0.0, 0.0, 0.0, 0.0, 0.0, 0.0, 0.0, 0.0, 0.0, 0.0, 0.0, 0.0, 0.0, 0.0, 0.0, 0.0, 0.0, 0.0, 0.0, 0.0, 0.0, 0.0, 0.0, 0.0, 0.0, 0.0, 0.0, 0.0, 0.0, 0.0, 0.0, 0.0, 0.0, 0.0, 0.0, 0.0, 0.0, 0.0, 0.0, 0.0, 0.0, 0.0, 0.0, 0.0, 0.0, 0.0, 0.0, 0.0, 0.0, 0.0, 0.0, 0.0, 0.0, 0.0, 0.0, 0.0, 0.0, 0.0, 0.0, 0.0, 0.0, 0.0, 0.0, 0.0, 0.0, 0.0, 0.0, 0.0, 0.0, 0.0, 0.0, 0.0, 0.0, 0.0, 0.0, 0.0, 0.0, 0.0, 0.0, 0.0, 0.0, 0.0, 0.0, 0.0, 0.0, 0.0, 0.0, 0.0, 0.0, 0.0, 0.0, 0.0, 0.0, 0.0, 0.0, 0.0, 0.0, 0.0, 0.0, 0.0, 0.0, 0.0, 0.0, 0.0, 0.0, 0.0])
me_circle_002.materials.append(mat_wood_dark)
me_circle_002.use_remesh_fix_poles = True
me_circle_002.use_remesh_preserve_attributes = False
me_circle_002.use_mirror_vertex_groups = False
me_circle_002.update()
me_circle_003 = bpy.data.meshes.new('Circle.003')
me_circle_003.from_pydata([(0.0, -1.63, 5.245), (0.0, -1.607, 5.57), (0.0, -2.402, 5.22)], [], [(1, 0, 2)])
me_circle_003.polygons.foreach_set('use_smooth', [True] * 1)
_k = set([(0, 1), (0, 2), (1, 2)])
me_circle_003.attributes.new('sharp_edge', 'BOOLEAN', 'EDGE').data.foreach_set('value', [ (min(e.vertices), max(e.vertices)) in _k for e in me_circle_003.edges])
_uv = me_circle_003.uv_layers.new(name='UVMap')
_uv.uv.foreach_set('vector', [0.0, 0.0, 0.0, 0.0, 0.0, 0.0])
me_circle_003.materials.append(mat_flag)
me_circle_003.use_remesh_fix_poles = True
me_circle_003.use_remesh_preserve_attributes = False
me_circle_003.use_mirror_vertex_groups = False
me_circle_003.update()
me_circle_004 = bpy.data.meshes.new('Circle.004')
me_circle_004.from_pydata([(0.02386, 2.049, 0.6299), (0.02386, 2.033, 0.4862), (0.02386, 2.076, 0.8805), (0.0, 2.039, 0.4866), (0.0, 1.981, 0.578), (0.0, 2.013, 0.871), (0.0265, 2.009, 0.8716), (0.02371, 1.976, 0.5777), (0.0, 2.055, 0.6291), (0.0, 2.083, 0.8797), (0.0, 1.993, 0.6842), (0.02279, 1.988, 0.6848), (0.0, 2.014, 0.9598), (0.0, 2.083, 0.9988), (0.02583, 2.009, 0.9599), (0.02386, 2.077, 0.999), (0.0, 2.065, 1.355), (0.02616, 2.057, 1.344), (0.0266, 1.921, -0.1195), (0.0, 1.919, -0.1265), (0.0, 2.219, 1.095), (0.02386, 2.218, 1.088), (0.02386, 2.234, 0.8641), (0.0, 2.282, 0.6793), (0.02386, 2.281, 0.6778), (0.02386, 2.36, 0.5146), (0.0, 2.363, 0.5141), (0.0, 2.235, 0.8641), (0.0, 2.188, 1.349), (0.02616, 2.18, 1.344), (0.0, 2.201, -0.08097), (0.02663, 2.195, -0.0701), (0.0, 2.013, 0.3673), (0.0, 1.988, 0.2361), (0.0, 1.955, 0.06272), (0.02386, 1.954, 0.0623), (0.02386, 1.986, 0.2357), (0.02386, 2.011, 0.3669), (0.02386, 2.382, 0.05532), (0.02386, 2.45, 0.2086), (0.02386, 2.428, 0.36), (0.0, 2.431, 0.3585), (0.0, 2.454, 0.2043), (0.0, 2.386, 0.05013), (0.03507, 2.079, 0.8792), (0.03507, 2.079, 1.001), (0.03507, 2.037, 0.4859), (0.03507, 2.054, 0.6371), (0.03507, 2.211, 1.073), (0.04067, 2.061, 1.302), (0.03507, 2.015, 0.371), (0.03507, 2.225, 0.8506), (0.03507, 2.351, 0.5136), (0.03507, 2.272, 0.6732), (0.04067, 2.178, 1.302), (0.03507, 2.416, 0.3635), (0.03507, 1.961, 0.07764), (0.03507, 1.992, 0.2446), (0.03507, 2.371, 0.06708), (0.03507, 2.438, 0.2148), (0.0, 2.065, 1.235), (0.02616, 2.057, 1.252), (0.0, 0.8062, 1.355), (0.02616, 0.8062, 1.344), (0.0, 0.8062, 1.235), (0.04067, 0.8062, 1.302), (0.02616, 0.8062, 1.252), (0.0, 0.7943, 1.295)], [], [(12, 14, 15, 13), (11, 7, 1, 0), (14, 6, 2, 15), (10, 11, 0, 8), (6, 5, 9, 2), (10, 4, 7, 11), (17, 29, 28, 16), (12, 5, 6, 14), (7, 4, 3, 1), (19, 30, 31, 18), (20, 21, 22, 27), (23, 24, 25, 26), (27, 22, 24, 23), (21, 20, 28, 29), (38, 31, 30, 43), (37, 36, 57, 50), (35, 34, 19, 18), (0, 2, 9, 8), (15, 61, 60, 13), (1, 3, 32, 37), (37, 32, 33, 36), (36, 33, 34, 35), (25, 40, 41, 26), (40, 39, 42, 41), (39, 38, 43, 42), (21, 29, 54, 48), (60, 61, 66, 64), (29, 17, 49, 54), (15, 2, 44, 45), (25, 24, 53, 52), (36, 35, 56, 57), (35, 18, 56), (45, 48, 54, 49), (18, 31, 58, 56), (56, 58, 59, 57), (57, 59, 55, 50), (51, 48, 45, 44), (53, 51, 44, 47), (52, 53, 47, 46), (55, 52, 46, 50), (31, 38, 58), (0, 1, 46, 47), (38, 39, 59, 58), (1, 37, 50, 46), (40, 25, 52, 55), (39, 40, 55, 59), (22, 21, 48, 51), (2, 0, 47, 44), (24, 22, 51, 53), (49, 61, 15, 45), (17, 16, 62, 63), (61, 49, 65, 66), (49, 17, 63, 65), (67, 65, 63, 62), (66, 65, 67, 64)])
me_circle_004.polygons.foreach_set('use_smooth', [True] * 55)
_k = set([(0, 1), (0, 8), (0, 11), (1, 3), (1, 7), (2, 6), (2, 9), (2, 15), (4, 7), (5, 6), (6, 14), (7, 11), (10, 11), (12, 14), (13, 15), (14, 15), (18, 19), (18, 31), (18, 56), (28, 29), (29, 54), (31, 58), (44, 45), (44, 47), (45, 49), (46, 47), (46, 50), (48, 51), (48, 54), (49, 61), (50, 57), (51, 53), (52, 53), (52, 55), (55, 59), (56, 57), (58, 59), (60, 61), (62, 63), (63, 65), (64, 66), (65, 66)])
me_circle_004.attributes.new('sharp_edge', 'BOOLEAN', 'EDGE').data.foreach_set('value', [ (min(e.vertices), max(e.vertices)) in _k for e in me_circle_004.edges])
_uv = me_circle_004.uv_layers.new(name='UVMap')
_uv.uv.foreach_set('vector', [0.0, 0.0, 0.0, 0.0, 0.0, 0.0, 0.0, 0.0, 0.0, 0.0, 0.0, 0.0, 0.0, 0.0, 0.0, 0.0, 0.0, 0.0, 0.0, 0.0, 0.0, 0.0, 0.0, 0.0, 0.0, 0.0, 0.0, 0.0, 0.0, 0.0, 0.0, 0.0, 0.0, 0.0, 0.0, 0.0, 0.0, 0.0, 0.0, 0.0, 0.0, 0.0, 0.0, 0.0, 0.0, 0.0, 0.0, 0.0, 0.0, 0.0, 0.0, 0.0, 0.0, 0.0, 0.0, 0.0, 0.0, 0.0, 0.0, 0.0, 0.0, 0.0, 0.0, 0.0, 0.0, 0.0, 0.0, 0.0, 0.0, 0.0, 0.0, 0.0, 0.0, 0.0, 0.0, 0.0, 0.0, 0.0, 0.0, 0.0, 0.0, 0.0, 0.0, 0.0, 0.0, 0.0, 0.0, 0.0, 0.0, 0.0, 0.0, 0.0, 0.0, 0.0, 0.0, 0.0, 0.0, 0.0, 0.0, 0.0, 0.0, 0.0, 0.0, 0.0, 0.0, 0.0, 0.0, 0.0, 0.0, 0.0, 0.0, 0.0, 0.0, 0.0, 0.0, 0.0, 0.0, 0.0, 0.0, 0.0, 0.0, 0.0, 0.0, 0.0, 0.0, 0.0, 0.0, 0.0, 0.0, 0.0, 0.0, 0.0, 0.0, 0.0, 0.0, 0.0, 0.0, 0.0, 0.0, 0.0, 0.0, 0.0, 0.0, 0.0, 0.0, 0.0, 0.0, 0.0, 0.0, 0.0, 0.0, 0.0, 0.0, 0.0, 0.0, 0.0, 0.0, 0.0, 0.0, 0.0, 0.0, 0.0, 0.0, 0.0, 0.0, 0.0, 0.0, 0.0, 0.0, 0.0, 0.0, 0.0, 0.0, 0.0, 0.0, 0.0, 0.0, 0.0, 0.0, 0.0, 0.0, 0.0, 0.0, 0.0, 0.0, 0.0, 0.0, 0.0, 0.0, 0.0, 0.0, 0.0, 0.0, 0.0, 0.0, 0.0, 0.0, 0.0, 0.0, 0.0, 0.0, 0.0, 0.0, 0.0, 0.0, 0.0, 0.0, 0.0, 0.0, 0.0, 0.0, 0.0, 0.0, 0.0, 0.0, 0.0, 0.0, 0.0, 0.0, 0.0, 0.0, 0.0, 0.0, 0.0, 0.0, 0.0, 0.0, 0.0, 0.0, 0.0, 0.0, 0.0, 0.0, 0.0, 0.0, 0.0, 0.0, 0.0, 0.0, 0.0, 0.0, 0.0, 0.0, 0.0, 0.0, 0.0, 0.0, 0.0, 0.0, 0.0, 0.0, 0.0, 0.0, 0.0, 0.0, 0.0, 0.0, 0.0, 0.0, 0.0, 0.0, 0.0, 0.0, 0.0, 0.0, 0.0, 0.0, 0.0, 0.0, 0.0, 0.0, 0.0, 0.0, 0.0, 0.0, 0.0, 0.0, 0.0, 0.0, 0.0, 0.0, 0.0, 0.0, 0.0, 0.0, 0.0, 0.0, 0.0, 0.0, 0.0, 0.0, 0.0, 0.0, 0.0, 0.0, 0.0, 0.0, 0.0, 0.0, 0.0, 0.0, 0.0, 0.0, 0.0, 0.0, 0.0, 0.0, 0.0, 0.0, 0.0, 0.0, 0.0, 0.0, 0.0, 0.0, 0.0, 0.0, 0.0, 0.0, 0.0, 0.0, 0.0, 0.0, 0.0, 0.0, 0.0, 0.0, 0.0, 0.0, 0.0, 0.0, 0.0, 0.0, 0.0, 0.0, 0.0, 0.0, 0.0, 0.0, 0.0, 0.0, 0.0, 0.0, 0.0, 0.0, 0.0, 0.0, 0.0, 0.0, 0.0, 0.0, 0.0, 0.0, 0.0, 0.0, 0.0, 0.0, 0.0, 0.0, 0.0, 0.0, 0.0, 0.0, 0.0, 0.0, 0.0, 0.0, 0.0, 0.0, 0.0, 0.0, 0.0, 0.0, 0.0, 0.0, 0.0, 0.0, 0.0, 0.0, 0.0, 0.0, 0.0, 0.0, 0.0, 0.0, 0.0, 0.0, 0.0, 0.0, 0.0, 0.0, 0.0, 0.0, 0.0, 0.0, 0.0, 0.0, 0.0, 0.0, 0.0, 0.0, 0.0, 0.0, 0.0, 0.0, 0.0, 0.0, 0.0, 0.0, 0.0, 0.0, 0.0, 0.0, 0.0, 0.0, 0.0, 0.0, 0.0, 0.0, 0.0, 0.0, 0.0, 0.0, 0.0, 0.0, 0.0, 0.0, 0.0, 0.0, 0.0, 0.0, 0.0, 0.0, 0.0, 0.0, 0.0])
me_circle_004.materials.append(mat_wood)
me_circle_004.use_remesh_fix_poles = True
me_circle_004.use_remesh_preserve_attributes = False
me_circle_004.use_mirror_vertex_groups = False
me_circle_004.update()

# ---- objects
ob_hull = bpy.data.objects.new('hull', me_circle)
ob_sail = bpy.data.objects.new('sail', me_circle_001)
ob_bracket = bpy.data.objects.new('bracket', me_circle_002)
ob_flag = bpy.data.objects.new('flag', me_circle_003)
ob_tiller = bpy.data.objects.new('tiller', me_circle_004)

# ---- transforms, parenting, visibility, modifiers, constraints
ob_hull.location = (0.0, 0.09734, 0.05757)
ob_hull.scale = (0.2357, 0.2357, 0.25)
ob_hull.color = (1.0, 0.01229, 0.5679, 1.0)
ob_hull.show_in_front = True
ob_hull.lineart.crease_threshold = 0.0
_m = ob_hull.modifiers.new('Mirror', 'MIRROR')
_m.use_clip = True
_m.merge_threshold = 0.02
_m = ob_hull.modifiers.new('Auto Smooth', 'NODES')
_m.node_group = ng_auto_smooth
_gi = [s.identifier for s in ng_auto_smooth.interface.items_tree if s.item_type == 'SOCKET' and s.in_out == 'INPUT']
_m[_gi[1]] = 3.142  # Angle
ob_sail.location = (0.0, 0.09734, 0.05757)
ob_sail.scale = (0.2357, 0.2357, 0.25)
ob_sail.color = (1.0, 0.01229, 0.5679, 1.0)
ob_sail.show_in_front = True
ob_sail.lineart.crease_threshold = 0.0
_m = ob_sail.modifiers.new('Mirror', 'MIRROR')
_m.use_clip = True
_m.merge_threshold = 0.02
_m = ob_sail.modifiers.new('Auto Smooth', 'NODES')
_m.node_group = ng_auto_smooth
_gi = [s.identifier for s in ng_auto_smooth.interface.items_tree if s.item_type == 'SOCKET' and s.in_out == 'INPUT']
_m[_gi[1]] = 3.142  # Angle
ob_bracket.location = (0.0, 0.09734, 0.05757)
ob_bracket.scale = (0.2357, 0.2357, 0.25)
ob_bracket.color = (1.0, 0.01229, 0.5679, 1.0)
ob_bracket.show_in_front = True
ob_bracket.lineart.crease_threshold = 0.0
_m = ob_bracket.modifiers.new('Mirror', 'MIRROR')
_m.use_clip = True
_m.merge_threshold = 0.02
_m = ob_bracket.modifiers.new('Auto Smooth', 'NODES')
_m.node_group = ng_auto_smooth
_gi = [s.identifier for s in ng_auto_smooth.interface.items_tree if s.item_type == 'SOCKET' and s.in_out == 'INPUT']
_m[_gi[1]] = 3.142  # Angle
ob_flag.location = (0.0, 0.09734, 0.05757)
ob_flag.scale = (0.2357, 0.2357, 0.25)
ob_flag.color = (1.0, 0.01229, 0.5679, 1.0)
ob_flag.show_in_front = True
ob_flag.lineart.crease_threshold = 0.0
_m = ob_flag.modifiers.new('Mirror', 'MIRROR')
_m.use_clip = True
_m.merge_threshold = 0.02
_m = ob_flag.modifiers.new('Auto Smooth', 'NODES')
_m.node_group = ng_auto_smooth
_gi = [s.identifier for s in ng_auto_smooth.interface.items_tree if s.item_type == 'SOCKET' and s.in_out == 'INPUT']
_m[_gi[1]] = 3.142  # Angle
ob_tiller.location = (0.0, 0.09734, 0.05757)
ob_tiller.scale = (0.2357, 0.2357, 0.25)
ob_tiller.color = (1.0, 0.01229, 0.5679, 1.0)
ob_tiller.show_in_front = True
ob_tiller.lineart.crease_threshold = 0.0
_m = ob_tiller.modifiers.new('Mirror', 'MIRROR')
_m.use_clip = True
_m.merge_threshold = 0.009
_m = ob_tiller.modifiers.new('Auto Smooth', 'NODES')
_m.node_group = ng_auto_smooth
_gi = [s.identifier for s in ng_auto_smooth.interface.items_tree if s.item_type == 'SOCKET' and s.in_out == 'INPUT']
_m[_gi[1]] = 3.142  # Angle

# ---- collection membership
col_076_boat_mockup.objects.link(ob_hull)
col_076_boat_mockup.objects.link(ob_sail)
col_076_boat_mockup.objects.link(ob_bracket)
col_076_boat_mockup.objects.link(ob_flag)
col_076_boat_mockup.objects.link(ob_tiller)

# ---- scene / render settings (as saved in the file)
scene.frame_start = 1; scene.frame_end = 250; scene.frame_set(1)
scene.render.engine = 'BLENDER_EEVEE_NEXT'
scene.cycles.use_denoising = False
scene.cycles.samples = 128
scene.cycles.sampling_pattern = 'TABULATED_SOBOL'
scene.cycles.use_adaptive_sampling = False
scene.cycles.use_light_tree = False
scene.view_settings.view_transform = 'Filmic'
bpy.context.view_layer.update()

# ---- added for rendering (the .blend has no active camera and no usable light): camera, sun
cam_auto = bpy.data.cameras.new('AutoCamera')
cam_auto.lens = 50.0
cam_auto.sensor_width = 36.0
cam_auto.clip_end = 1000.0
ob_auto_camera = bpy.data.objects.new('AutoCamera', cam_auto)
scene.collection.objects.link(ob_auto_camera)
ob_auto_camera.location = (2.05887, -2.4727, 2.39423)
ob_auto_camera.rotation_euler = (1.09748, -7.21219e-08, 0.694738)
scene.camera = ob_auto_camera
light_auto_sun = bpy.data.lights.new('AutoSun', 'SUN')
light_auto_sun.energy = 3.0
light_auto_sun.angle = 0.0523599
ob_auto_sun = bpy.data.objects.new('AutoSun', light_auto_sun)
scene.collection.objects.link(ob_auto_sun)
ob_auto_sun.rotation_euler = (0.872665, 0.174533, 0.523599)
bpy.context.view_layer.update()
